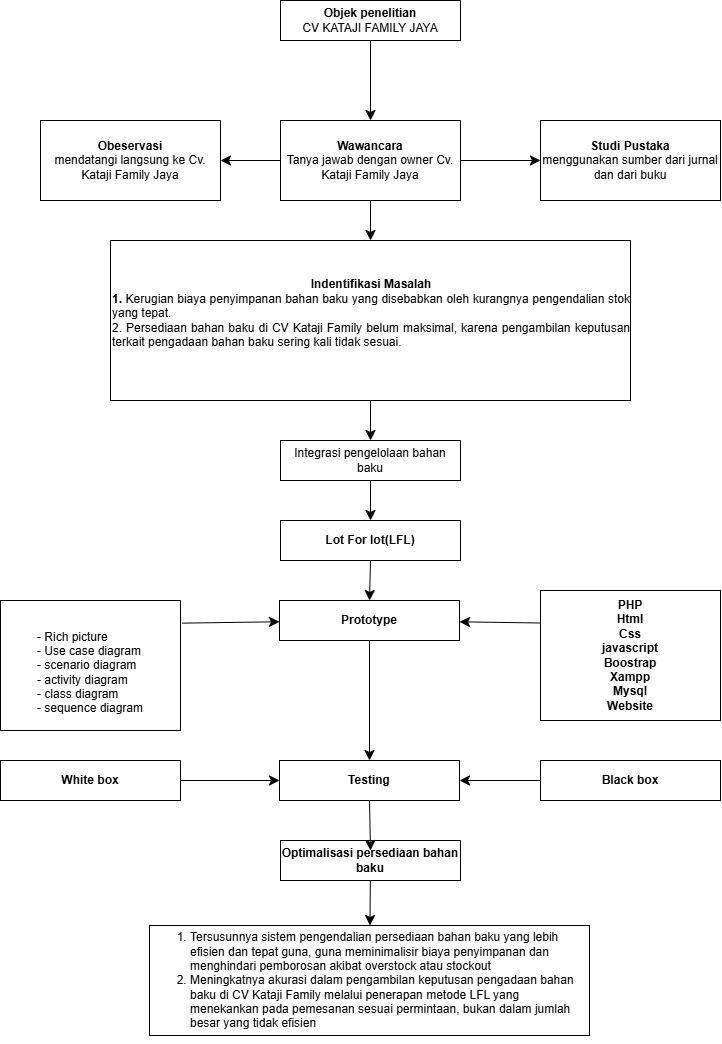

The diagram above was exported from draw.io. Its source (the exported page's mxGraphModel, read from the mxfile embedded in the PNG):
<mxGraphModel dx="6645" dy="6952" grid="1" gridSize="10" guides="1" tooltips="1" connect="1" arrows="1" fold="1" page="1" pageScale="1" pageWidth="827" pageHeight="1169" math="0" shadow="0">
  <root>
    <mxCell id="0" />
    <mxCell id="1" parent="0" />
    <mxCell id="2" value="&lt;b&gt;Objek penelitian&lt;/b&gt;&lt;div&gt;CV KATAJI FAMILY JAYA&lt;/div&gt;" style="rounded=0;whiteSpace=wrap;html=1;" vertex="1" parent="1">
      <mxGeometry x="-3164" y="-5670" width="180" height="40" as="geometry" />
    </mxCell>
    <mxCell id="3" value="" style="edgeStyle=none;curved=1;rounded=0;orthogonalLoop=1;jettySize=auto;html=1;fontSize=12;startSize=8;endSize=8;" edge="1" source="6" target="8" parent="1">
      <mxGeometry relative="1" as="geometry" />
    </mxCell>
    <mxCell id="4" value="" style="edgeStyle=none;curved=1;rounded=0;orthogonalLoop=1;jettySize=auto;html=1;fontSize=12;startSize=8;endSize=8;" edge="1" source="6" target="7" parent="1">
      <mxGeometry relative="1" as="geometry" />
    </mxCell>
    <mxCell id="5" value="" style="edgeStyle=none;curved=1;rounded=0;orthogonalLoop=1;jettySize=auto;html=1;fontSize=12;startSize=8;endSize=8;" edge="1" source="6" target="9" parent="1">
      <mxGeometry relative="1" as="geometry" />
    </mxCell>
    <mxCell id="6" value="&lt;b&gt;Wawancara&lt;/b&gt;&lt;div&gt;Tanya jawab dengan owner&amp;nbsp;&lt;span style=&quot;background-color: transparent; color: light-dark(rgb(0, 0, 0), rgb(255, 255, 255));&quot;&gt;Cv. Kataji Family Jaya&lt;/span&gt;&lt;/div&gt;" style="rounded=0;whiteSpace=wrap;html=1;" vertex="1" parent="1">
      <mxGeometry x="-3164" y="-5550" width="180" height="80" as="geometry" />
    </mxCell>
    <mxCell id="7" value="&lt;b&gt;Studi Pustaka&lt;/b&gt;&lt;div&gt;menggunakan sumber dari jurnal dan dari buku&lt;/div&gt;" style="rounded=0;whiteSpace=wrap;html=1;" vertex="1" parent="1">
      <mxGeometry x="-2904" y="-5550" width="180" height="80" as="geometry" />
    </mxCell>
    <mxCell id="8" value="&lt;b&gt;Obeservasi&lt;/b&gt;&lt;div&gt;mendatangi langsung ke Cv. Kataji Family Jaya&lt;/div&gt;" style="rounded=0;whiteSpace=wrap;html=1;" vertex="1" parent="1">
      <mxGeometry x="-3404" y="-5550" width="180" height="80" as="geometry" />
    </mxCell>
    <mxCell id="9" value="&lt;div&gt;&lt;div style=&quot;text-align: center;&quot;&gt;&lt;div&gt;&lt;b&gt;Indentifikasi Masalah&lt;/b&gt;&lt;/div&gt;&lt;div&gt;&lt;div style=&quot;text-align: justify;&quot;&gt;&lt;b&gt;1.&amp;nbsp;&lt;/b&gt;Kerugian biaya penyimpanan bahan baku yang disebabkan oleh kurangnya pengendalian stok yang tepat.&amp;nbsp;&lt;/div&gt;&lt;div style=&quot;text-align: justify;&quot;&gt;2.&amp;nbsp;&lt;span style=&quot;background-color: transparent; color: light-dark(rgb(0, 0, 0), rgb(255, 255, 255));&quot;&gt;Persediaan bahan baku di CV Kataji Family belum maksimal, karena pengambilan keputusan terkait pengadaan bahan baku sering kali tidak sesuai.&amp;nbsp;&lt;/span&gt;&lt;/div&gt;&lt;div style=&quot;font-weight: bold;&quot;&gt;&lt;br&gt;&lt;/div&gt;&lt;/div&gt;&lt;/div&gt;&lt;/div&gt;" style="rounded=0;whiteSpace=wrap;html=1;align=left;" vertex="1" parent="1">
      <mxGeometry x="-3334" y="-5430" width="520" height="160" as="geometry" />
    </mxCell>
    <mxCell id="10" value=" Integrasi pengelolaan bahan baku" style="rounded=0;whiteSpace=wrap;html=1;" vertex="1" parent="1">
      <mxGeometry x="-3164" y="-5230" width="180" height="40" as="geometry" />
    </mxCell>
    <mxCell id="11" value="&lt;b&gt;Lot For lot(LFL)&lt;/b&gt;" style="rounded=0;whiteSpace=wrap;html=1;" vertex="1" parent="1">
      <mxGeometry x="-3164" y="-5150" width="180" height="40" as="geometry" />
    </mxCell>
    <mxCell id="12" value="" style="edgeStyle=none;curved=1;rounded=0;orthogonalLoop=1;jettySize=auto;html=1;fontSize=12;startSize=8;endSize=8;" edge="1" source="13" target="16" parent="1">
      <mxGeometry relative="1" as="geometry" />
    </mxCell>
    <mxCell id="13" value="&lt;b&gt;Prototype&lt;/b&gt;" style="rounded=0;whiteSpace=wrap;html=1;" vertex="1" parent="1">
      <mxGeometry x="-3165" y="-5070" width="180" height="40" as="geometry" />
    </mxCell>
    <mxCell id="14" value="" style="edgeStyle=none;curved=1;rounded=0;orthogonalLoop=1;jettySize=auto;html=1;fontSize=12;startSize=8;endSize=8;exitX=1.011;exitY=0.174;exitDx=0;exitDy=0;exitPerimeter=0;" edge="1" source="15" target="13" parent="1">
      <mxGeometry relative="1" as="geometry" />
    </mxCell>
    <mxCell id="15" value="&lt;br&gt;&lt;div style=&quot;text-align: left;&quot;&gt;- Rich picture&amp;nbsp;&lt;/div&gt;&lt;div style=&quot;text-align: left;&quot;&gt;- Use case diagram&lt;/div&gt;&lt;div style=&quot;text-align: left;&quot;&gt;&lt;span style=&quot;background-color: transparent; color: light-dark(rgb(0, 0, 0), rgb(255, 255, 255));&quot;&gt;- scenario diagram&lt;/span&gt;&lt;/div&gt;&lt;div style=&quot;text-align: left;&quot;&gt;- activity diagram&lt;/div&gt;&lt;div style=&quot;text-align: left;&quot;&gt;- class diagram&lt;/div&gt;&lt;div style=&quot;text-align: left;&quot;&gt;- sequence diagram&lt;/div&gt;" style="rounded=0;whiteSpace=wrap;html=1;" vertex="1" parent="1">
      <mxGeometry x="-3444" y="-5070" width="180" height="130" as="geometry" />
    </mxCell>
    <mxCell id="16" value="&lt;b&gt;Testing&lt;/b&gt;" style="rounded=0;whiteSpace=wrap;html=1;" vertex="1" parent="1">
      <mxGeometry x="-3165" y="-4910" width="180" height="40" as="geometry" />
    </mxCell>
    <mxCell id="17" value="" style="edgeStyle=none;curved=1;rounded=0;orthogonalLoop=1;jettySize=auto;html=1;fontSize=12;startSize=8;endSize=8;" edge="1" source="18" target="21" parent="1">
      <mxGeometry relative="1" as="geometry" />
    </mxCell>
    <mxCell id="18" value="&lt;b&gt;Optimalisasi persediaan bahan baku&lt;/b&gt;" style="rounded=0;whiteSpace=wrap;html=1;" vertex="1" parent="1">
      <mxGeometry x="-3164" y="-4830" width="180" height="40" as="geometry" />
    </mxCell>
    <mxCell id="19" value="" style="edgeStyle=none;curved=1;rounded=0;orthogonalLoop=1;jettySize=auto;html=1;fontSize=12;startSize=8;endSize=8;exitX=0;exitY=0.25;exitDx=0;exitDy=0;" edge="1" source="20" target="13" parent="1">
      <mxGeometry relative="1" as="geometry" />
    </mxCell>
    <mxCell id="20" value="&lt;b&gt;PHP&lt;/b&gt;&lt;div&gt;&lt;b&gt;Html&lt;/b&gt;&lt;/div&gt;&lt;div&gt;&lt;b&gt;Css&lt;/b&gt;&lt;/div&gt;&lt;div&gt;&lt;b&gt;javascript&lt;/b&gt;&lt;/div&gt;&lt;div&gt;&lt;b&gt;Boostrap&lt;br&gt;&lt;/b&gt;&lt;div&gt;&lt;b&gt;Xampp&lt;/b&gt;&lt;/div&gt;&lt;div&gt;&lt;b&gt;Mysql&lt;/b&gt;&lt;/div&gt;&lt;div&gt;&lt;b&gt;Website&lt;/b&gt;&lt;/div&gt;&lt;/div&gt;" style="rounded=0;whiteSpace=wrap;html=1;" vertex="1" parent="1">
      <mxGeometry x="-2904" y="-5080" width="180" height="130" as="geometry" />
    </mxCell>
    <mxCell id="21" value="&lt;div&gt;&lt;ol&gt;&lt;li style=&quot;text-align: left;&quot;&gt;&lt;span data-end=&quot;657&quot; data-start=&quot;566&quot;&gt;Tersusunnya sistem pengendalian persediaan bahan baku yang lebih efisien dan tepat guna&lt;/span&gt;, guna meminimalisir biaya penyimpanan dan menghindari pemborosan akibat overstock atau stockout&lt;/li&gt;&lt;li style=&quot;text-align: left;&quot;&gt;&lt;span data-end=&quot;1059&quot; data-start=&quot;986&quot;&gt;Meningkatnya akurasi dalam pengambilan keputusan pengadaan bahan baku&lt;/span&gt;&amp;nbsp;di CV Kataji Family melalui penerapan metode LFL yang menekankan pada pemesanan sesuai permintaan, bukan dalam jumlah besar yang tidak efisien&lt;/li&gt;&lt;/ol&gt;&lt;/div&gt;" style="rounded=0;whiteSpace=wrap;html=1;" vertex="1" parent="1">
      <mxGeometry x="-3295" y="-4745" width="440" height="110" as="geometry" />
    </mxCell>
    <mxCell id="22" value="" style="endArrow=classic;html=1;rounded=0;fontSize=12;startSize=8;endSize=8;curved=1;exitX=0.5;exitY=1;exitDx=0;exitDy=0;" edge="1" source="2" target="6" parent="1">
      <mxGeometry width="50" height="50" relative="1" as="geometry">
        <mxPoint x="-3094" y="-5590" as="sourcePoint" />
        <mxPoint x="-3044" y="-5640" as="targetPoint" />
      </mxGeometry>
    </mxCell>
    <mxCell id="23" value="" style="endArrow=classic;html=1;rounded=0;fontSize=12;startSize=8;endSize=8;curved=1;exitX=0.5;exitY=1;exitDx=0;exitDy=0;entryX=0.5;entryY=0;entryDx=0;entryDy=0;" edge="1" source="9" target="10" parent="1">
      <mxGeometry width="50" height="50" relative="1" as="geometry">
        <mxPoint x="-3064" y="-5290" as="sourcePoint" />
        <mxPoint x="-3014" y="-5340" as="targetPoint" />
      </mxGeometry>
    </mxCell>
    <mxCell id="24" value="" style="endArrow=classic;html=1;rounded=0;fontSize=12;startSize=8;endSize=8;curved=1;entryX=0.5;entryY=0;entryDx=0;entryDy=0;exitX=0.5;exitY=1;exitDx=0;exitDy=0;" edge="1" source="10" target="11" parent="1">
      <mxGeometry width="50" height="50" relative="1" as="geometry">
        <mxPoint x="-3074" y="-5180" as="sourcePoint" />
        <mxPoint x="-3064" y="-5220" as="targetPoint" />
      </mxGeometry>
    </mxCell>
    <mxCell id="25" value="" style="endArrow=classic;html=1;rounded=0;fontSize=12;startSize=8;endSize=8;curved=1;exitX=0.5;exitY=1;exitDx=0;exitDy=0;entryX=0.5;entryY=0;entryDx=0;entryDy=0;" edge="1" source="11" target="13" parent="1">
      <mxGeometry width="50" height="50" relative="1" as="geometry">
        <mxPoint x="-3054" y="-5250" as="sourcePoint" />
        <mxPoint x="-3054" y="-5210" as="targetPoint" />
      </mxGeometry>
    </mxCell>
    <mxCell id="26" value="" style="edgeStyle=none;curved=1;rounded=0;orthogonalLoop=1;jettySize=auto;html=1;fontSize=12;startSize=8;endSize=8;" edge="1" source="27" target="16" parent="1">
      <mxGeometry relative="1" as="geometry" />
    </mxCell>
    <mxCell id="27" value="&lt;b&gt;Black box&lt;/b&gt;" style="rounded=0;whiteSpace=wrap;html=1;" vertex="1" parent="1">
      <mxGeometry x="-2904" y="-4910" width="180" height="40" as="geometry" />
    </mxCell>
    <mxCell id="28" value="" style="edgeStyle=none;curved=1;rounded=0;orthogonalLoop=1;jettySize=auto;html=1;fontSize=12;startSize=8;endSize=8;" edge="1" source="29" target="16" parent="1">
      <mxGeometry relative="1" as="geometry" />
    </mxCell>
    <mxCell id="29" value="&lt;b&gt;White box&lt;/b&gt;" style="rounded=0;whiteSpace=wrap;html=1;" vertex="1" parent="1">
      <mxGeometry x="-3444" y="-4910" width="180" height="40" as="geometry" />
    </mxCell>
    <mxCell id="30" value="" style="edgeStyle=none;curved=1;rounded=0;orthogonalLoop=1;jettySize=auto;html=1;fontSize=12;startSize=8;endSize=8;exitX=0.5;exitY=1;exitDx=0;exitDy=0;" edge="1" source="16" parent="1">
      <mxGeometry relative="1" as="geometry">
        <mxPoint x="-3064" y="-4780" as="sourcePoint" />
        <mxPoint x="-3074" y="-4820" as="targetPoint" />
      </mxGeometry>
    </mxCell>
  </root>
</mxGraphModel>